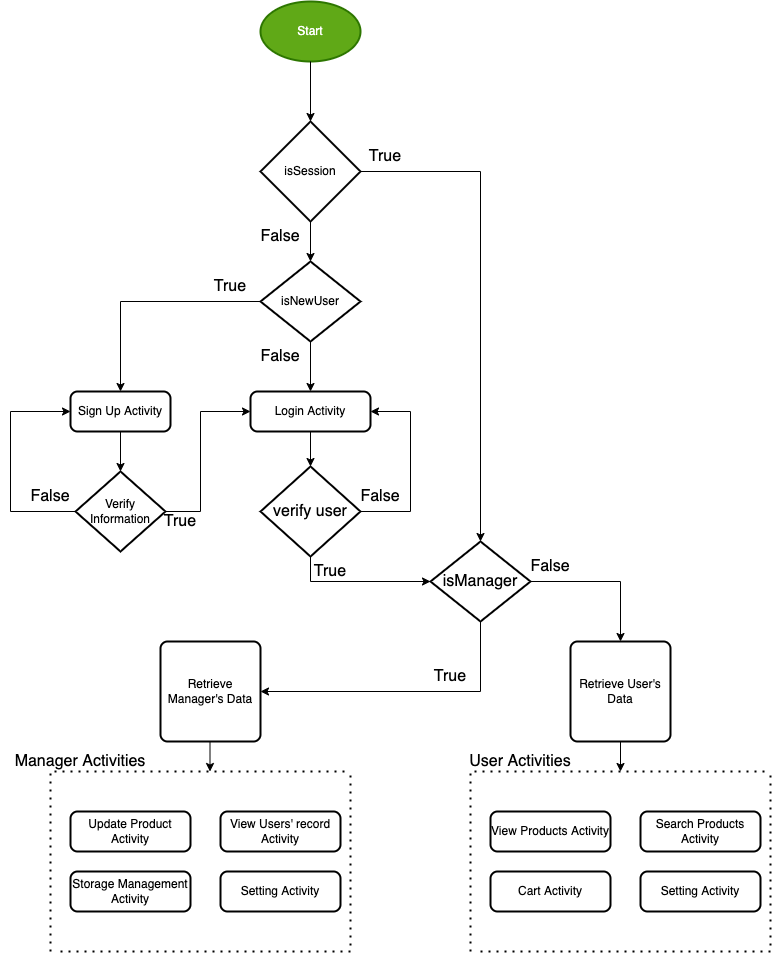

The diagram above was exported from draw.io. Its source (the exported page's mxGraphModel, read from the mxfile embedded in the PNG):
<mxGraphModel dx="1018" dy="770" grid="1" gridSize="10" guides="1" tooltips="1" connect="1" arrows="1" fold="1" page="1" pageScale="1" pageWidth="850" pageHeight="1100" math="0" shadow="0">
  <root>
    <mxCell id="0" />
    <mxCell id="1" parent="0" />
    <mxCell id="FYurd7ylaV0j8sBn1NaA-3" value="isSession" style="strokeWidth=2;html=1;shape=mxgraph.flowchart.decision;whiteSpace=wrap;" parent="1" vertex="1">
      <mxGeometry x="330" y="150" width="100" height="100" as="geometry" />
    </mxCell>
    <mxCell id="FYurd7ylaV0j8sBn1NaA-4" value="Start" style="strokeWidth=2;html=1;shape=mxgraph.flowchart.start_1;whiteSpace=wrap;fillColor=#60a917;fontColor=#ffffff;strokeColor=#2D7600;" parent="1" vertex="1">
      <mxGeometry x="330" y="30" width="100" height="60" as="geometry" />
    </mxCell>
    <mxCell id="FYurd7ylaV0j8sBn1NaA-5" value="" style="endArrow=classic;html=1;rounded=0;exitX=0.5;exitY=1;exitDx=0;exitDy=0;exitPerimeter=0;entryX=0.5;entryY=0;entryDx=0;entryDy=0;entryPerimeter=0;" parent="1" source="FYurd7ylaV0j8sBn1NaA-4" target="FYurd7ylaV0j8sBn1NaA-3" edge="1">
      <mxGeometry width="50" height="50" relative="1" as="geometry">
        <mxPoint x="190" y="140" as="sourcePoint" />
        <mxPoint x="240" y="90" as="targetPoint" />
      </mxGeometry>
    </mxCell>
    <mxCell id="FYurd7ylaV0j8sBn1NaA-6" value="" style="endArrow=classic;html=1;rounded=0;exitX=0.5;exitY=1;exitDx=0;exitDy=0;exitPerimeter=0;" parent="1" source="FYurd7ylaV0j8sBn1NaA-3" edge="1">
      <mxGeometry width="50" height="50" relative="1" as="geometry">
        <mxPoint x="390" y="280" as="sourcePoint" />
        <mxPoint x="380" y="290" as="targetPoint" />
      </mxGeometry>
    </mxCell>
    <mxCell id="FYurd7ylaV0j8sBn1NaA-7" value="False" style="text;html=1;strokeColor=none;fillColor=none;align=center;verticalAlign=middle;whiteSpace=wrap;rounded=0;fontSize=16;" parent="1" vertex="1">
      <mxGeometry x="320" y="250" width="60" height="30" as="geometry" />
    </mxCell>
    <mxCell id="FYurd7ylaV0j8sBn1NaA-8" value="Login Activity" style="rounded=1;whiteSpace=wrap;html=1;absoluteArcSize=1;arcSize=14;strokeWidth=2;" parent="1" vertex="1">
      <mxGeometry x="320" y="420" width="120" height="40" as="geometry" />
    </mxCell>
    <mxCell id="FYurd7ylaV0j8sBn1NaA-10" value="Retrieve User's Data" style="rounded=1;whiteSpace=wrap;html=1;absoluteArcSize=1;arcSize=14;strokeWidth=2;" parent="1" vertex="1">
      <mxGeometry x="640" y="670" width="100" height="100" as="geometry" />
    </mxCell>
    <mxCell id="FYurd7ylaV0j8sBn1NaA-11" value="" style="endArrow=classic;html=1;rounded=0;exitX=1;exitY=0.5;exitDx=0;exitDy=0;exitPerimeter=0;entryX=0.5;entryY=0;entryDx=0;entryDy=0;entryPerimeter=0;" parent="1" source="FYurd7ylaV0j8sBn1NaA-3" target="FYurd7ylaV0j8sBn1NaA-28" edge="1">
      <mxGeometry width="50" height="50" relative="1" as="geometry">
        <mxPoint x="440" y="350" as="sourcePoint" />
        <mxPoint x="490" y="300" as="targetPoint" />
        <Array as="points">
          <mxPoint x="550" y="200" />
        </Array>
      </mxGeometry>
    </mxCell>
    <mxCell id="FYurd7ylaV0j8sBn1NaA-13" value="isNewUser" style="strokeWidth=2;html=1;shape=mxgraph.flowchart.decision;whiteSpace=wrap;" parent="1" vertex="1">
      <mxGeometry x="330" y="290" width="100" height="80" as="geometry" />
    </mxCell>
    <mxCell id="FYurd7ylaV0j8sBn1NaA-14" value="" style="endArrow=classic;html=1;rounded=0;exitX=0.5;exitY=1;exitDx=0;exitDy=0;exitPerimeter=0;entryX=0.5;entryY=0;entryDx=0;entryDy=0;" parent="1" source="FYurd7ylaV0j8sBn1NaA-13" target="FYurd7ylaV0j8sBn1NaA-8" edge="1">
      <mxGeometry width="50" height="50" relative="1" as="geometry">
        <mxPoint x="250" y="370" as="sourcePoint" />
        <mxPoint x="300" y="320" as="targetPoint" />
      </mxGeometry>
    </mxCell>
    <mxCell id="FYurd7ylaV0j8sBn1NaA-15" value="False" style="text;html=1;strokeColor=none;fillColor=none;align=center;verticalAlign=middle;whiteSpace=wrap;rounded=0;fontSize=16;" parent="1" vertex="1">
      <mxGeometry x="320" y="370" width="60" height="30" as="geometry" />
    </mxCell>
    <mxCell id="FYurd7ylaV0j8sBn1NaA-17" value="Sign Up Activity" style="rounded=1;whiteSpace=wrap;html=1;absoluteArcSize=1;arcSize=14;strokeWidth=2;" parent="1" vertex="1">
      <mxGeometry x="140" y="420" width="100" height="40" as="geometry" />
    </mxCell>
    <mxCell id="FYurd7ylaV0j8sBn1NaA-18" value="" style="endArrow=classic;html=1;rounded=0;exitX=0;exitY=0.5;exitDx=0;exitDy=0;exitPerimeter=0;entryX=0.5;entryY=0;entryDx=0;entryDy=0;" parent="1" source="FYurd7ylaV0j8sBn1NaA-13" target="FYurd7ylaV0j8sBn1NaA-17" edge="1">
      <mxGeometry width="50" height="50" relative="1" as="geometry">
        <mxPoint x="250" y="370" as="sourcePoint" />
        <mxPoint x="300" y="320" as="targetPoint" />
        <Array as="points">
          <mxPoint x="190" y="330" />
        </Array>
      </mxGeometry>
    </mxCell>
    <mxCell id="FYurd7ylaV0j8sBn1NaA-19" value="Verify Information" style="strokeWidth=2;html=1;shape=mxgraph.flowchart.decision;whiteSpace=wrap;" parent="1" vertex="1">
      <mxGeometry x="145" y="500" width="90" height="80" as="geometry" />
    </mxCell>
    <mxCell id="FYurd7ylaV0j8sBn1NaA-20" value="True" style="text;html=1;strokeColor=none;fillColor=none;align=center;verticalAlign=middle;whiteSpace=wrap;rounded=0;fontSize=16;" parent="1" vertex="1">
      <mxGeometry x="425" y="170" width="60" height="30" as="geometry" />
    </mxCell>
    <mxCell id="FYurd7ylaV0j8sBn1NaA-21" value="User Activities" style="text;html=1;strokeColor=none;fillColor=none;align=center;verticalAlign=middle;whiteSpace=wrap;rounded=0;fontSize=16;" parent="1" vertex="1">
      <mxGeometry x="530" y="780" width="120" height="20" as="geometry" />
    </mxCell>
    <mxCell id="FYurd7ylaV0j8sBn1NaA-22" value="" style="endArrow=classic;html=1;rounded=0;fontSize=16;exitX=0.5;exitY=1;exitDx=0;exitDy=0;" parent="1" source="FYurd7ylaV0j8sBn1NaA-17" target="FYurd7ylaV0j8sBn1NaA-19" edge="1">
      <mxGeometry width="50" height="50" relative="1" as="geometry">
        <mxPoint x="380" y="550" as="sourcePoint" />
        <mxPoint x="430" y="500" as="targetPoint" />
      </mxGeometry>
    </mxCell>
    <mxCell id="FYurd7ylaV0j8sBn1NaA-23" value="" style="endArrow=classic;html=1;rounded=0;fontSize=16;exitX=0;exitY=0.5;exitDx=0;exitDy=0;exitPerimeter=0;entryX=0;entryY=0.5;entryDx=0;entryDy=0;" parent="1" source="FYurd7ylaV0j8sBn1NaA-19" target="FYurd7ylaV0j8sBn1NaA-17" edge="1">
      <mxGeometry width="50" height="50" relative="1" as="geometry">
        <mxPoint x="380" y="550" as="sourcePoint" />
        <mxPoint x="430" y="500" as="targetPoint" />
        <Array as="points">
          <mxPoint x="80" y="540" />
          <mxPoint x="80" y="440" />
        </Array>
      </mxGeometry>
    </mxCell>
    <mxCell id="FYurd7ylaV0j8sBn1NaA-24" value="False" style="text;html=1;strokeColor=none;fillColor=none;align=center;verticalAlign=middle;whiteSpace=wrap;rounded=0;fontSize=16;" parent="1" vertex="1">
      <mxGeometry x="90" y="510" width="60" height="30" as="geometry" />
    </mxCell>
    <mxCell id="FYurd7ylaV0j8sBn1NaA-25" value="" style="endArrow=classic;html=1;rounded=0;fontSize=16;exitX=1;exitY=0.5;exitDx=0;exitDy=0;exitPerimeter=0;entryX=0;entryY=0.5;entryDx=0;entryDy=0;" parent="1" source="FYurd7ylaV0j8sBn1NaA-19" target="FYurd7ylaV0j8sBn1NaA-8" edge="1">
      <mxGeometry width="50" height="50" relative="1" as="geometry">
        <mxPoint x="260" y="560" as="sourcePoint" />
        <mxPoint x="430" y="500" as="targetPoint" />
        <Array as="points">
          <mxPoint x="270" y="540" />
          <mxPoint x="270" y="440" />
        </Array>
      </mxGeometry>
    </mxCell>
    <mxCell id="FYurd7ylaV0j8sBn1NaA-26" value="True" style="text;html=1;strokeColor=none;fillColor=none;align=center;verticalAlign=middle;whiteSpace=wrap;rounded=0;fontSize=16;" parent="1" vertex="1">
      <mxGeometry x="220" y="535" width="60" height="30" as="geometry" />
    </mxCell>
    <mxCell id="FYurd7ylaV0j8sBn1NaA-27" value="True" style="text;html=1;strokeColor=none;fillColor=none;align=center;verticalAlign=middle;whiteSpace=wrap;rounded=0;fontSize=16;" parent="1" vertex="1">
      <mxGeometry x="270" y="300" width="60" height="30" as="geometry" />
    </mxCell>
    <mxCell id="FYurd7ylaV0j8sBn1NaA-28" value="isManager" style="strokeWidth=2;html=1;shape=mxgraph.flowchart.decision;whiteSpace=wrap;fontSize=16;" parent="1" vertex="1">
      <mxGeometry x="500" y="570" width="100" height="80" as="geometry" />
    </mxCell>
    <mxCell id="FYurd7ylaV0j8sBn1NaA-29" value="" style="endArrow=classic;html=1;rounded=0;fontSize=16;exitX=1;exitY=0.5;exitDx=0;exitDy=0;exitPerimeter=0;entryX=0.5;entryY=0;entryDx=0;entryDy=0;" parent="1" source="FYurd7ylaV0j8sBn1NaA-28" target="FYurd7ylaV0j8sBn1NaA-10" edge="1">
      <mxGeometry width="50" height="50" relative="1" as="geometry">
        <mxPoint x="460" y="640" as="sourcePoint" />
        <mxPoint x="510" y="590" as="targetPoint" />
        <Array as="points">
          <mxPoint x="690" y="610" />
        </Array>
      </mxGeometry>
    </mxCell>
    <mxCell id="FYurd7ylaV0j8sBn1NaA-30" value="False" style="text;html=1;strokeColor=none;fillColor=none;align=center;verticalAlign=middle;whiteSpace=wrap;rounded=0;fontSize=16;" parent="1" vertex="1">
      <mxGeometry x="590" y="580" width="60" height="30" as="geometry" />
    </mxCell>
    <mxCell id="FYurd7ylaV0j8sBn1NaA-31" value="verify user" style="strokeWidth=2;html=1;shape=mxgraph.flowchart.decision;whiteSpace=wrap;fontSize=16;" parent="1" vertex="1">
      <mxGeometry x="330" y="495" width="100" height="90" as="geometry" />
    </mxCell>
    <mxCell id="FYurd7ylaV0j8sBn1NaA-32" value="" style="endArrow=classic;html=1;rounded=0;fontSize=16;exitX=0.5;exitY=1;exitDx=0;exitDy=0;entryX=0.5;entryY=0;entryDx=0;entryDy=0;entryPerimeter=0;" parent="1" source="FYurd7ylaV0j8sBn1NaA-8" target="FYurd7ylaV0j8sBn1NaA-31" edge="1">
      <mxGeometry width="50" height="50" relative="1" as="geometry">
        <mxPoint x="460" y="660" as="sourcePoint" />
        <mxPoint x="510" y="610" as="targetPoint" />
      </mxGeometry>
    </mxCell>
    <mxCell id="FYurd7ylaV0j8sBn1NaA-33" value="" style="endArrow=classic;html=1;rounded=0;fontSize=16;exitX=1;exitY=0.5;exitDx=0;exitDy=0;exitPerimeter=0;entryX=1;entryY=0.5;entryDx=0;entryDy=0;" parent="1" source="FYurd7ylaV0j8sBn1NaA-31" target="FYurd7ylaV0j8sBn1NaA-8" edge="1">
      <mxGeometry width="50" height="50" relative="1" as="geometry">
        <mxPoint x="460" y="660" as="sourcePoint" />
        <mxPoint x="510" y="610" as="targetPoint" />
        <Array as="points">
          <mxPoint x="480" y="540" />
          <mxPoint x="480" y="440" />
        </Array>
      </mxGeometry>
    </mxCell>
    <mxCell id="FYurd7ylaV0j8sBn1NaA-34" value="False" style="text;html=1;strokeColor=none;fillColor=none;align=center;verticalAlign=middle;whiteSpace=wrap;rounded=0;fontSize=16;" parent="1" vertex="1">
      <mxGeometry x="420" y="510" width="60" height="30" as="geometry" />
    </mxCell>
    <mxCell id="FYurd7ylaV0j8sBn1NaA-35" value="" style="endArrow=classic;html=1;rounded=0;fontSize=16;exitX=0.5;exitY=1;exitDx=0;exitDy=0;exitPerimeter=0;" parent="1" source="FYurd7ylaV0j8sBn1NaA-31" edge="1">
      <mxGeometry width="50" height="50" relative="1" as="geometry">
        <mxPoint x="460" y="660" as="sourcePoint" />
        <mxPoint x="500" y="610" as="targetPoint" />
        <Array as="points">
          <mxPoint x="380" y="610" />
        </Array>
      </mxGeometry>
    </mxCell>
    <mxCell id="FYurd7ylaV0j8sBn1NaA-36" value="True" style="text;html=1;strokeColor=none;fillColor=none;align=center;verticalAlign=middle;whiteSpace=wrap;rounded=0;fontSize=16;" parent="1" vertex="1">
      <mxGeometry x="370" y="585" width="60" height="30" as="geometry" />
    </mxCell>
    <mxCell id="FYurd7ylaV0j8sBn1NaA-37" value="View Products Activity" style="rounded=1;whiteSpace=wrap;html=1;absoluteArcSize=1;arcSize=14;strokeWidth=2;" parent="1" vertex="1">
      <mxGeometry x="560" y="840" width="120" height="40" as="geometry" />
    </mxCell>
    <mxCell id="FYurd7ylaV0j8sBn1NaA-38" value="Search Products Activity" style="rounded=1;whiteSpace=wrap;html=1;absoluteArcSize=1;arcSize=14;strokeWidth=2;" parent="1" vertex="1">
      <mxGeometry x="710" y="840" width="120" height="40" as="geometry" />
    </mxCell>
    <mxCell id="FYurd7ylaV0j8sBn1NaA-39" value="Setting Activity" style="rounded=1;whiteSpace=wrap;html=1;absoluteArcSize=1;arcSize=14;strokeWidth=2;" parent="1" vertex="1">
      <mxGeometry x="710" y="900" width="120" height="40" as="geometry" />
    </mxCell>
    <mxCell id="FYurd7ylaV0j8sBn1NaA-40" value="Cart Activity" style="rounded=1;whiteSpace=wrap;html=1;absoluteArcSize=1;arcSize=14;strokeWidth=2;" parent="1" vertex="1">
      <mxGeometry x="560" y="900" width="120" height="40" as="geometry" />
    </mxCell>
    <mxCell id="FYurd7ylaV0j8sBn1NaA-41" value="" style="endArrow=none;dashed=1;html=1;dashPattern=1 3;strokeWidth=2;rounded=0;fontSize=16;" parent="1" edge="1">
      <mxGeometry width="50" height="50" relative="1" as="geometry">
        <mxPoint x="540" y="980" as="sourcePoint" />
        <mxPoint x="840" y="800" as="targetPoint" />
        <Array as="points">
          <mxPoint x="540" y="800" />
        </Array>
      </mxGeometry>
    </mxCell>
    <mxCell id="FYurd7ylaV0j8sBn1NaA-42" value="" style="endArrow=none;dashed=1;html=1;dashPattern=1 3;strokeWidth=2;rounded=0;fontSize=16;" parent="1" edge="1">
      <mxGeometry width="50" height="50" relative="1" as="geometry">
        <mxPoint x="550" y="980" as="sourcePoint" />
        <mxPoint x="840" y="800" as="targetPoint" />
        <Array as="points">
          <mxPoint x="840" y="980" />
        </Array>
      </mxGeometry>
    </mxCell>
    <mxCell id="FYurd7ylaV0j8sBn1NaA-43" value="" style="endArrow=classic;html=1;rounded=0;fontSize=16;exitX=0.5;exitY=1;exitDx=0;exitDy=0;" parent="1" source="FYurd7ylaV0j8sBn1NaA-10" edge="1">
      <mxGeometry width="50" height="50" relative="1" as="geometry">
        <mxPoint x="540" y="770" as="sourcePoint" />
        <mxPoint x="690" y="800" as="targetPoint" />
      </mxGeometry>
    </mxCell>
    <mxCell id="FYurd7ylaV0j8sBn1NaA-44" value="Retrieve Manager's Data" style="rounded=1;whiteSpace=wrap;html=1;absoluteArcSize=1;arcSize=14;strokeWidth=2;" parent="1" vertex="1">
      <mxGeometry x="230" y="670" width="100" height="100" as="geometry" />
    </mxCell>
    <mxCell id="FYurd7ylaV0j8sBn1NaA-45" value="" style="endArrow=classic;html=1;rounded=0;fontSize=16;exitX=0.5;exitY=1;exitDx=0;exitDy=0;exitPerimeter=0;entryX=1;entryY=0.5;entryDx=0;entryDy=0;" parent="1" source="FYurd7ylaV0j8sBn1NaA-28" target="FYurd7ylaV0j8sBn1NaA-44" edge="1">
      <mxGeometry width="50" height="50" relative="1" as="geometry">
        <mxPoint x="350" y="760" as="sourcePoint" />
        <mxPoint x="400" y="710" as="targetPoint" />
        <Array as="points">
          <mxPoint x="550" y="720" />
        </Array>
      </mxGeometry>
    </mxCell>
    <mxCell id="FYurd7ylaV0j8sBn1NaA-46" value="True" style="text;html=1;strokeColor=none;fillColor=none;align=center;verticalAlign=middle;whiteSpace=wrap;rounded=0;fontSize=16;" parent="1" vertex="1">
      <mxGeometry x="490" y="690" width="60" height="30" as="geometry" />
    </mxCell>
    <mxCell id="FYurd7ylaV0j8sBn1NaA-47" value="Update Product Activity" style="rounded=1;whiteSpace=wrap;html=1;absoluteArcSize=1;arcSize=14;strokeWidth=2;" parent="1" vertex="1">
      <mxGeometry x="140" y="840" width="120" height="40" as="geometry" />
    </mxCell>
    <mxCell id="FYurd7ylaV0j8sBn1NaA-48" value="View Users' record Activity" style="rounded=1;whiteSpace=wrap;html=1;absoluteArcSize=1;arcSize=14;strokeWidth=2;" parent="1" vertex="1">
      <mxGeometry x="290" y="840" width="120" height="40" as="geometry" />
    </mxCell>
    <mxCell id="FYurd7ylaV0j8sBn1NaA-49" value="Setting Activity" style="rounded=1;whiteSpace=wrap;html=1;absoluteArcSize=1;arcSize=14;strokeWidth=2;" parent="1" vertex="1">
      <mxGeometry x="290" y="900" width="120" height="40" as="geometry" />
    </mxCell>
    <mxCell id="FYurd7ylaV0j8sBn1NaA-50" value="Storage Management Activity" style="rounded=1;whiteSpace=wrap;html=1;absoluteArcSize=1;arcSize=14;strokeWidth=2;" parent="1" vertex="1">
      <mxGeometry x="140" y="900" width="120" height="40" as="geometry" />
    </mxCell>
    <mxCell id="FYurd7ylaV0j8sBn1NaA-51" value="" style="endArrow=none;dashed=1;html=1;dashPattern=1 3;strokeWidth=2;rounded=0;fontSize=16;" parent="1" edge="1">
      <mxGeometry width="50" height="50" relative="1" as="geometry">
        <mxPoint x="120" y="980" as="sourcePoint" />
        <mxPoint x="420" y="800" as="targetPoint" />
        <Array as="points">
          <mxPoint x="120" y="800" />
        </Array>
      </mxGeometry>
    </mxCell>
    <mxCell id="FYurd7ylaV0j8sBn1NaA-52" value="" style="endArrow=none;dashed=1;html=1;dashPattern=1 3;strokeWidth=2;rounded=0;fontSize=16;" parent="1" edge="1">
      <mxGeometry width="50" height="50" relative="1" as="geometry">
        <mxPoint x="130" y="980" as="sourcePoint" />
        <mxPoint x="420" y="800" as="targetPoint" />
        <Array as="points">
          <mxPoint x="420" y="980" />
        </Array>
      </mxGeometry>
    </mxCell>
    <mxCell id="FYurd7ylaV0j8sBn1NaA-53" value="Manager Activities" style="text;html=1;strokeColor=none;fillColor=none;align=center;verticalAlign=middle;whiteSpace=wrap;rounded=0;fontSize=16;" parent="1" vertex="1">
      <mxGeometry x="70" y="780" width="160" height="20" as="geometry" />
    </mxCell>
    <mxCell id="FYurd7ylaV0j8sBn1NaA-54" value="" style="endArrow=classic;html=1;rounded=0;fontSize=16;exitX=0.5;exitY=1;exitDx=0;exitDy=0;" parent="1" edge="1">
      <mxGeometry width="50" height="50" relative="1" as="geometry">
        <mxPoint x="279.5" y="770" as="sourcePoint" />
        <mxPoint x="279.5" y="800" as="targetPoint" />
      </mxGeometry>
    </mxCell>
  </root>
</mxGraphModel>